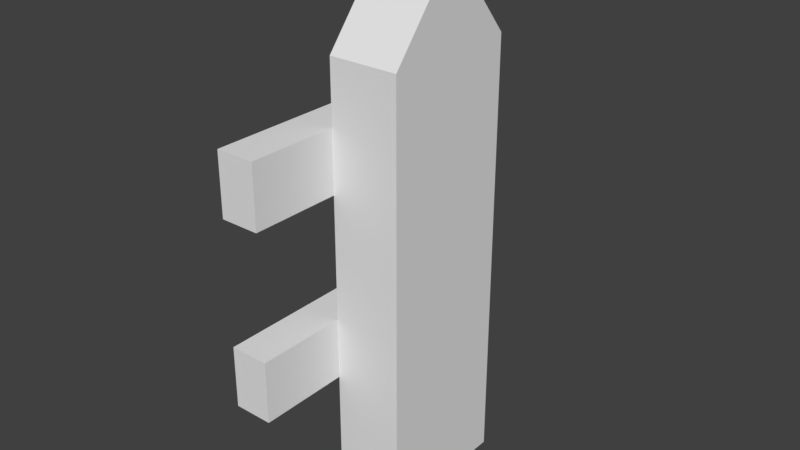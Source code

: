 # Source: FencePost.blend  (saved by Blender 2.79.0; exported with 4.5.12 LTS)
import bpy
from mathutils import Matrix  # noqa: F401  (used for matrix-valued properties, if any)

bpy.ops.wm.read_factory_settings(use_empty=True)
scene = bpy.context.scene
scene.name = 'Scene'

# ---- collections
col_collection_1 = bpy.data.collections.new('Collection 1'); scene.collection.children.link(col_collection_1)

# ---- materials (node trees are filled in below, after node groups)
mat_material = bpy.data.materials.new('Material')
mat_material.alpha_threshold = 0.0
mat_material.use_transparent_shadow = False
mat_material.roughness = 0.5
mat_material.line_color = (0.0, 0.0, 0.0, 1.0)

# ---- material node trees

# ---- world
world_world = bpy.data.worlds.new('World'); scene.world = world_world
world_world.color = (0.05088, 0.05088, 0.05088)
world_world.use_sun_shadow = False
world_world.sun_shadow_jitter_overblur = 0.0
world_world.cycles.sampling_method = 'MANUAL'

# ---- meshes
me_cube_001 = bpy.data.meshes.new('Cube.001')
me_cube_001.from_pydata([(-0.25, -0.5005, 0.0), (-0.25, -0.5005, 3.13), (-0.25, 0.0, 0.0), (-0.25, 0.0, 3.744), (-0.25, 0.0, 3.13), (0.25, -0.5005, 0.0), (0.25, -0.5005, 3.13), (0.25, 0.0, 0.0), (0.25, 0.0, 3.744), (0.25, 0.0, 3.13), (-0.25, -0.5005, 0.8944), (-0.25, -0.5005, 1.342), (-0.25, -0.5005, 2.236), (-0.25, -0.5005, 2.683), (-0.25, 0.0, 2.683), (-0.25, 0.0, 2.236), (-0.25, 0.0, 1.342), (-0.25, 0.0, 0.8944), (-0.5302, -0.5005, 0.8944), (-0.5302, -0.5005, 1.342), (-0.5302, -0.5005, 2.236), (-0.5302, -0.5005, 2.683), (-0.5302, 0.0, 2.683), (-0.5302, 0.0, 2.236), (-0.5302, 0.0, 1.342), (-0.5302, 0.0, 0.8944), (-0.25, -1.154, 0.8944), (-0.25, -1.154, 1.342), (-0.25, -1.154, 2.236), (-0.25, -1.154, 2.683), (-0.5302, -1.154, 0.8944), (-0.5302, -1.154, 1.342), (-0.5302, -1.154, 2.236), (-0.5302, -1.154, 2.683)], [], [(3, 4, 1), (1, 13, 12, 11, 10, 0, 5, 6), (2, 17, 16, 15, 14, 4, 3, 8, 9, 7), (14, 13, 1, 4), (8, 6, 9), (3, 1, 6, 8), (0, 2, 7, 5), (7, 9, 6, 5), (11, 12, 15, 16), (16, 17, 25, 24), (11, 16, 24, 19), (25, 18, 19, 24), (23, 20, 21, 22), (13, 14, 22, 21), (17, 10, 18, 25), (19, 18, 30, 31), (14, 15, 23, 22), (15, 12, 20, 23), (18, 10, 26, 30), (0, 10, 17, 2), (26, 27, 31, 30), (28, 29, 33, 32), (11, 19, 31, 27), (13, 21, 33, 29), (12, 13, 29, 28), (21, 20, 32, 33), (10, 11, 27, 26), (20, 12, 28, 32)])
_uv = me_cube_001.uv_layers.new(name='UVMap')
_uv.uv.foreach_set('vector', [0.5075, 0.2833, 0.5075, 0.1195, 0.6501, 0.1195, 0.5075, 0.1638, 0.5075, 0.2833, 0.5075, 0.4027, 0.5075, 0.6416, 0.5075, 0.7611, 0.5075, 1.0, 0.365, 1.0, 0.365, 0.1638, 0.07985, 1.0, 0.07985, 0.7611, 0.07985, 0.6416, 0.07985, 0.4027, 0.07985, 0.2833, 0.07985, 0.1638, 0.07985, 0.0, 0.2223, 0.0, 0.2223, 0.1638, 0.2223, 1.0, 0.5075, 0.0, 0.6501, 1.274e-07, 0.6501, 0.1195, 0.5075, 0.1195, 0.365, 1.0, 0.2223, 0.8362, 0.365, 0.8362, 0.5075, 0.0, 0.5075, 0.1638, 0.365, 0.1638, 0.365, 0.0, 0.8098, 0.8999, 0.8098, 0.7662, 0.9523, 0.7662, 0.9523, 0.8999, 0.365, 2.78e-09, 0.365, 0.8362, 0.2223, 0.8362, 0.2223, 0.0, 0.7927, 6.369e-08, 0.7927, 0.2389, 0.6501, 0.2389, 0.6501, 0.0, 0.07985, 0.6416, 0.07985, 0.7611, 1.019e-07, 0.7611, 6.794e-08, 0.6416, 0.8422, 0.4579, 0.8422, 0.5916, 0.7623, 0.5916, 0.7623, 0.4579, 0.7623, 0.2833, 0.7623, 0.417, 0.6349, 0.417, 0.6349, 0.2833, 0.6349, 0.2833, 0.6349, 0.417, 0.5075, 0.417, 0.5075, 0.2833, 0.922, 0.4579, 0.922, 0.5916, 0.8422, 0.5916, 0.8422, 0.4579, 0.7299, 0.5916, 0.7299, 0.7253, 0.6501, 0.7253, 0.6501, 0.5916, 0.6349, 0.417, 0.7623, 0.417, 0.7623, 0.5916, 0.6349, 0.5916, 0.07985, 0.2833, 0.07985, 0.4027, 3.397e-08, 0.4027, 0.0, 0.2833, 0.8098, 0.5916, 0.8098, 0.7253, 0.7299, 0.7253, 0.7299, 0.5916, 0.6501, 0.7253, 0.7299, 0.7253, 0.7299, 0.8999, 0.6501, 0.8999, 0.5075, 0.8305, 0.5075, 0.5916, 0.6501, 0.5916, 0.6501, 0.8305, 0.9202, 0.2389, 0.9202, 0.1195, 1.0, 0.1195, 1.0, 0.2389, 0.9202, 0.1195, 0.9202, 0.0, 1.0, 0.0, 1.0, 0.1195, 0.8422, 0.4579, 0.7623, 0.4579, 0.7623, 0.2833, 0.8422, 0.2833, 0.922, 0.4579, 0.8422, 0.4579, 0.8422, 0.2833, 0.922, 0.2833, 0.8098, 0.5916, 0.9372, 0.5916, 0.9372, 0.7662, 0.8098, 0.7662, 0.5075, 0.417, 0.6349, 0.417, 0.6349, 0.5916, 0.5075, 0.5916, 0.9202, 0.1746, 0.7927, 0.1746, 0.7927, 3.184e-08, 0.9202, 0.0, 0.7299, 0.7253, 0.8098, 0.7253, 0.8098, 0.8999, 0.7299, 0.8999])
me_cube_001.use_remesh_preserve_volume = False
me_cube_001.use_remesh_preserve_attributes = False
me_cube_001.use_mirror_vertex_groups = False
me_cube_001.update()
me_cube = bpy.data.meshes.new('Cube')
me_cube.from_pydata([], [], [])
me_cube.materials.append(mat_material)
me_cube.use_remesh_preserve_volume = False
me_cube.use_remesh_preserve_attributes = False
me_cube.use_mirror_vertex_groups = False
me_cube.update()

# ---- objects
ob_cube_001 = bpy.data.objects.new('Cube.001', me_cube_001)
ob_cube = bpy.data.objects.new('Cube', me_cube)

# ---- transforms, parenting, visibility, modifiers, constraints
ob_cube_001.location = (0.0, 0.0, 0.0)
ob_cube_001.lineart.crease_threshold = 0.0
_m = ob_cube_001.modifiers.new('Mirror', 'MIRROR')
_m.use_axis = (False, True, False)
_m.merge_threshold = 0.0009
ob_cube.location = (0.0, 0.0, 0.0)
ob_cube.lock_rotations_4d = False
ob_cube.empty_display_type = 'ARROWS'
ob_cube.lineart.crease_threshold = 0.0
_m = ob_cube.modifiers.new('Mirror', 'MIRROR')
_m.use_axis = (True, True, False)

# ---- collection membership
col_collection_1.objects.link(ob_cube_001)
col_collection_1.objects.link(ob_cube)

# ---- scene / render settings (as saved in the file)
scene.frame_start = 1; scene.frame_end = 250; scene.frame_set(1)
scene.render.engine = 'BLENDER_EEVEE_NEXT'
scene.render.resolution_percentage = 50
scene.render.dither_intensity = 0.0
scene.cycles.use_denoising = False
scene.cycles.samples = 128
scene.cycles.sampling_pattern = 'TABULATED_SOBOL'
scene.cycles.use_adaptive_sampling = False
scene.cycles.use_light_tree = False
scene.cycles.blur_glossy = 0.0
scene.cycles.sample_clamp_indirect = 0.0
scene.view_settings.view_transform = 'Standard'
bpy.context.view_layer.update()

# ---- added for rendering (the .blend has no active camera and no usable light): camera, sun
cam_auto = bpy.data.cameras.new('AutoCamera')
cam_auto.lens = 50.0
cam_auto.sensor_width = 36.0
cam_auto.clip_end = 1000.0
ob_auto_camera = bpy.data.objects.new('AutoCamera', cam_auto)
scene.collection.objects.link(ob_auto_camera)
ob_auto_camera.location = (3.99256, -4.95918, 5.1779)
ob_auto_camera.rotation_euler = (1.09748, -7.21219e-08, 0.694738)
scene.camera = ob_auto_camera
light_auto_sun = bpy.data.lights.new('AutoSun', 'SUN')
light_auto_sun.energy = 3.0
light_auto_sun.angle = 0.0523599
ob_auto_sun = bpy.data.objects.new('AutoSun', light_auto_sun)
scene.collection.objects.link(ob_auto_sun)
ob_auto_sun.rotation_euler = (0.872665, 0.174533, 0.523599)
bpy.context.view_layer.update()
